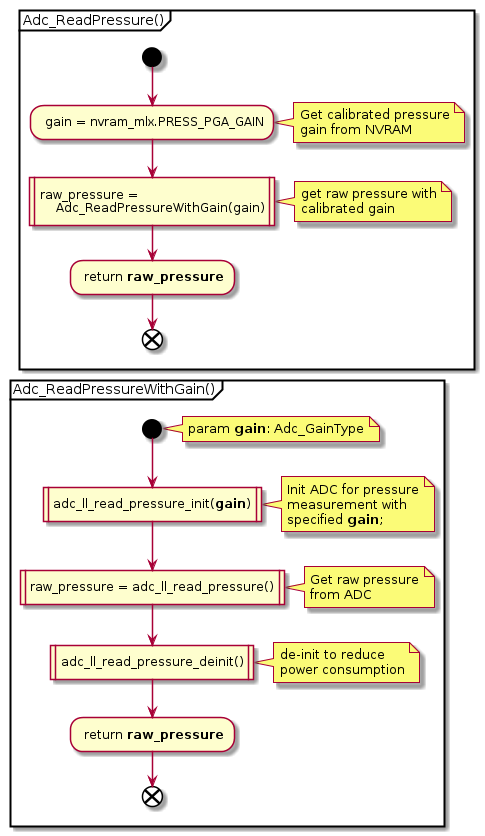

The diagram above was rendered by PlantUML. Its source (embedded in the PNG):
@startuml


    partition Adc_ReadPressure() {
        start
        : gain = nvram_mlx.PRESS_PGA_GAIN;
        note right
        Get calibrated pressure
        gain from NVRAM
        end note

        :raw_pressure =
            Adc_ReadPressureWithGain(gain)|
        note right: get raw pressure with\ncalibrated gain

        : return **raw_pressure**;
        end
    }

    partition Adc_ReadPressureWithGain() {
        start
        note right: param **gain**: Adc_GainType

        :adc_ll_read_pressure_init(**gain**)|

        note right
        Init ADC for pressure
        measurement with
        specified **gain**;
        end note

        :raw_pressure = adc_ll_read_pressure()|
        note right: Get raw pressure\nfrom ADC

        :adc_ll_read_pressure_deinit()|
        note right: de-init to reduce\npower consumption

        : return **raw_pressure**;

        end

    }

@enduml